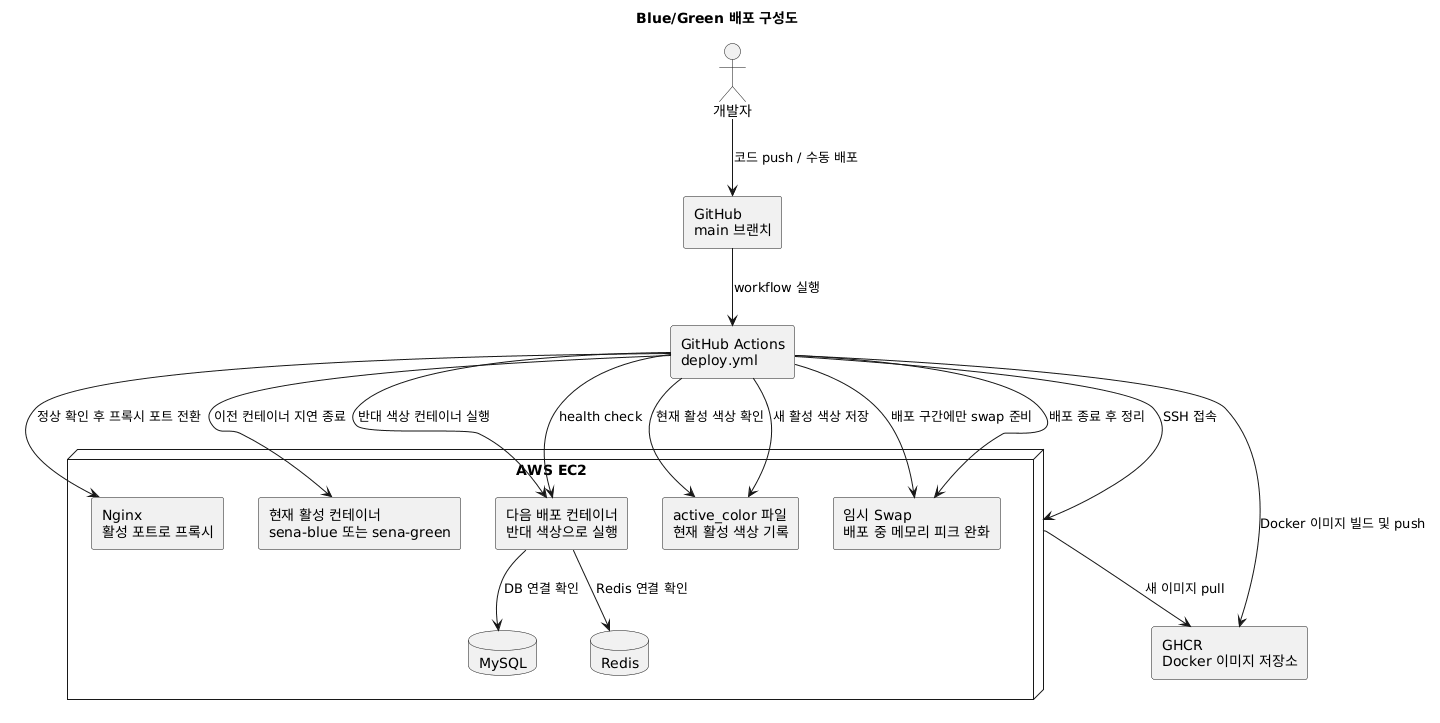

The diagram above was rendered by PlantUML. Its source (embedded in the PNG):
@startuml
title Blue/Green 배포 구성도

skinparam componentStyle rectangle
skinparam shadowing false
skinparam defaultFontName Malgun Gothic

actor "개발자" as dev
rectangle "GitHub\nmain 브랜치" as github
rectangle "GitHub Actions\ndeploy.yml" as actions
rectangle "GHCR\nDocker 이미지 저장소" as ghcr

node "AWS EC2" as ec2 {
  rectangle "Nginx\n활성 포트로 프록시" as nginx
  rectangle "현재 활성 컨테이너\nsena-blue 또는 sena-green" as current
  rectangle "다음 배포 컨테이너\n반대 색상으로 실행" as next
  database "MySQL" as mysql
  database "Redis" as redis
  rectangle "active_color 파일\n현재 활성 색상 기록" as color
  rectangle "임시 Swap\n배포 중 메모리 피크 완화" as swap
}

dev --> github : 코드 push / 수동 배포
github --> actions : workflow 실행
actions --> ghcr : Docker 이미지 빌드 및 push
actions --> ec2 : SSH 접속
ec2 --> ghcr : 새 이미지 pull
actions --> swap : 배포 구간에만 swap 준비
actions --> color : 현재 활성 색상 확인
actions --> next : 반대 색상 컨테이너 실행
next --> mysql : DB 연결 확인
next --> redis : Redis 연결 확인
actions --> next : health check
actions --> nginx : 정상 확인 후 프록시 포트 전환
actions --> color : 새 활성 색상 저장
actions --> current : 이전 컨테이너 지연 종료
actions --> swap : 배포 종료 후 정리
@enduml